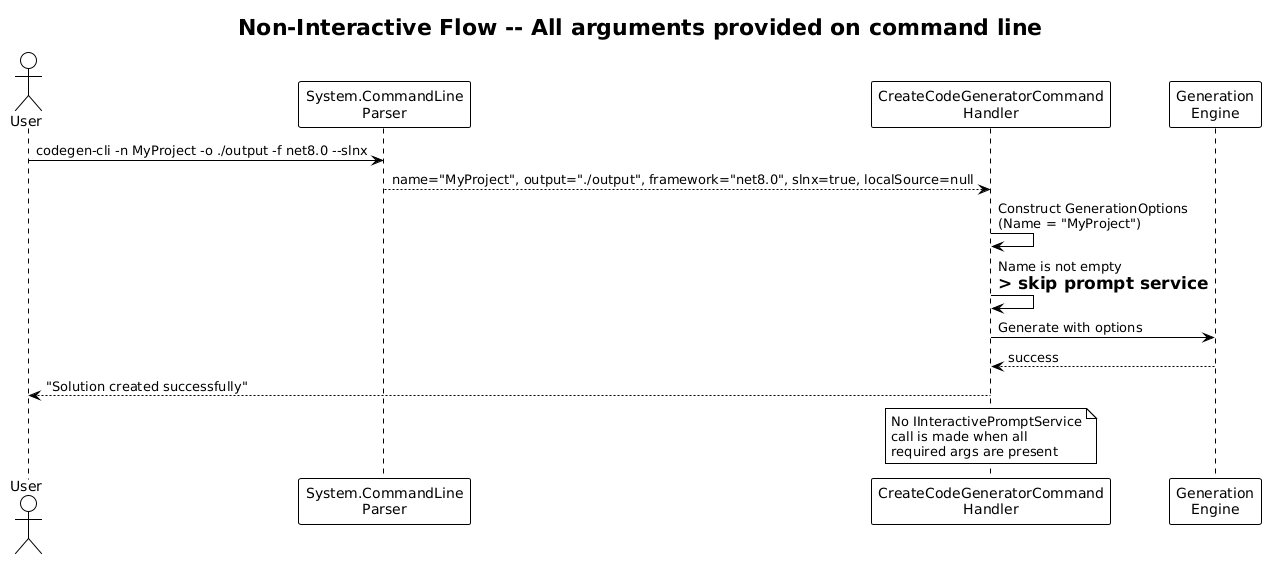

The diagram above was rendered by PlantUML. Its source (embedded in the PNG):
@startuml
!theme plain

title Non-Interactive Flow -- All arguments provided on command line

actor User as user
participant "System.CommandLine\nParser" as parser
participant "CreateCodeGeneratorCommand\nHandler" as handler
participant "Generation\nEngine" as engine

user -> parser : codegen-cli -n MyProject -o ./output -f net8.0 --slnx
parser --> handler : name="MyProject", output="./output", framework="net8.0", slnx=true, localSource=null

handler -> handler : Construct GenerationOptions\n(Name = "MyProject")
handler -> handler : Name is not empty\n=> skip prompt service

handler -> engine : Generate with options
engine --> handler : success
handler --> user : "Solution created successfully"

note over handler : No IInteractivePromptService\ncall is made when all\nrequired args are present
@enduml